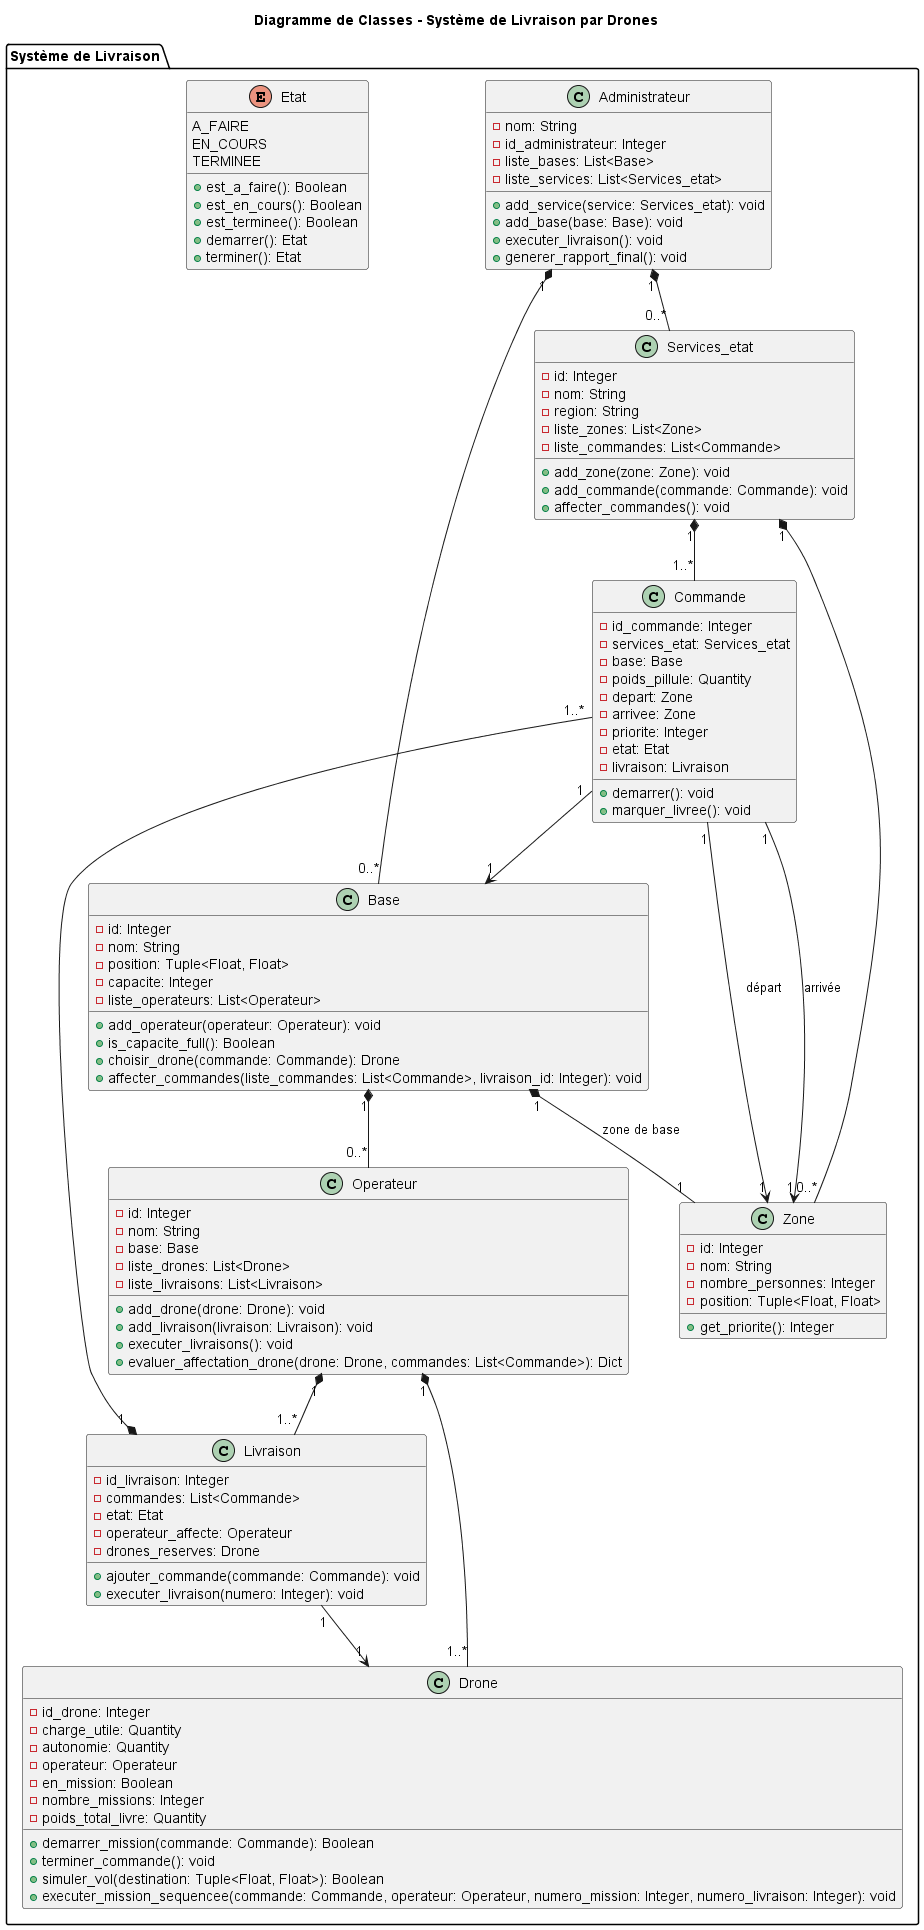

The diagram above was rendered by PlantUML. Its source (embedded in the PNG):
@startuml class_diagram
title Diagramme de Classes - Système de Livraison par Drones

package "Système de Livraison" {
  class Administrateur {
    - nom: String
    - id_administrateur: Integer
    - liste_bases: List<Base>
    - liste_services: List<Services_etat>
    + add_service(service: Services_etat): void
    + add_base(base: Base): void
    + executer_livraison(): void
    + generer_rapport_final(): void
  }

  class Services_etat {
    - id: Integer
    - nom: String
    - region: String
    - liste_zones: List<Zone>
    - liste_commandes: List<Commande>
    + add_zone(zone: Zone): void
    + add_commande(commande: Commande): void
    + affecter_commandes(): void
  }

  class Base {
    - id: Integer
    - nom: String
    - position: Tuple<Float, Float>
    - capacite: Integer
    - liste_operateurs: List<Operateur>
    + add_operateur(operateur: Operateur): void
    + is_capacite_full(): Boolean
    + choisir_drone(commande: Commande): Drone
    + affecter_commandes(liste_commandes: List<Commande>, livraison_id: Integer): void
  }

  class Operateur {
    - id: Integer
    - nom: String
    - base: Base
    - liste_drones: List<Drone>
    - liste_livraisons: List<Livraison>
    + add_drone(drone: Drone): void
    + add_livraison(livraison: Livraison): void
    + executer_livraisons(): void
    + evaluer_affectation_drone(drone: Drone, commandes: List<Commande>): Dict
  }

  class Drone {
    - id_drone: Integer
    - charge_utile: Quantity
    - autonomie: Quantity
    - operateur: Operateur
    - en_mission: Boolean
    - nombre_missions: Integer
    - poids_total_livre: Quantity
    + demarrer_mission(commande: Commande): Boolean
    + terminer_commande(): void
    + simuler_vol(destination: Tuple<Float, Float>): Boolean
    + executer_mission_sequencee(commande: Commande, operateur: Operateur, numero_mission: Integer, numero_livraison: Integer): void
  }

  class Commande {
    - id_commande: Integer
    - services_etat: Services_etat
    - base: Base
    - poids_pillule: Quantity
    - depart: Zone
    - arrivee: Zone
    - priorite: Integer
    - etat: Etat
    - livraison: Livraison
    + demarrer(): void
    + marquer_livree(): void
  }

  class Livraison {
    - id_livraison: Integer
    - commandes: List<Commande>
    - etat: Etat
    - operateur_affecte: Operateur
    - drones_reserves: Drone
    + ajouter_commande(commande: Commande): void
    + executer_livraison(numero: Integer): void
  }

  class Zone {
    - id: Integer
    - nom: String
    - nombre_personnes: Integer
    - position: Tuple<Float, Float>
    + get_priorite(): Integer
  }

  enum Etat {
    A_FAIRE
    EN_COURS
    TERMINEE
    + est_a_faire(): Boolean
    + est_en_cours(): Boolean
    + est_terminee(): Boolean
    + demarrer(): Etat
    + terminer(): Etat
  }
}

' Relations
Administrateur "1" *-- "0..*" Services_etat
Administrateur "1" *-- "0..*" Base

Services_etat "1" *-- "0..*" Zone
Services_etat "1" *-- "1..*" Commande

Base "1" *-- "0..*" Operateur
Base "1" *-- "1" Zone : zone de base

Operateur "1" *-- "1..*" Drone
Operateur "1" *-- "1..*" Livraison

Livraison "1" *-- "1..*" Commande
Livraison "1" --> "1" Drone


Commande "1" --> "1" Base
Commande "1" --> "1" Zone : départ
Commande "1" --> "1" Zone : arrivée




@enduml